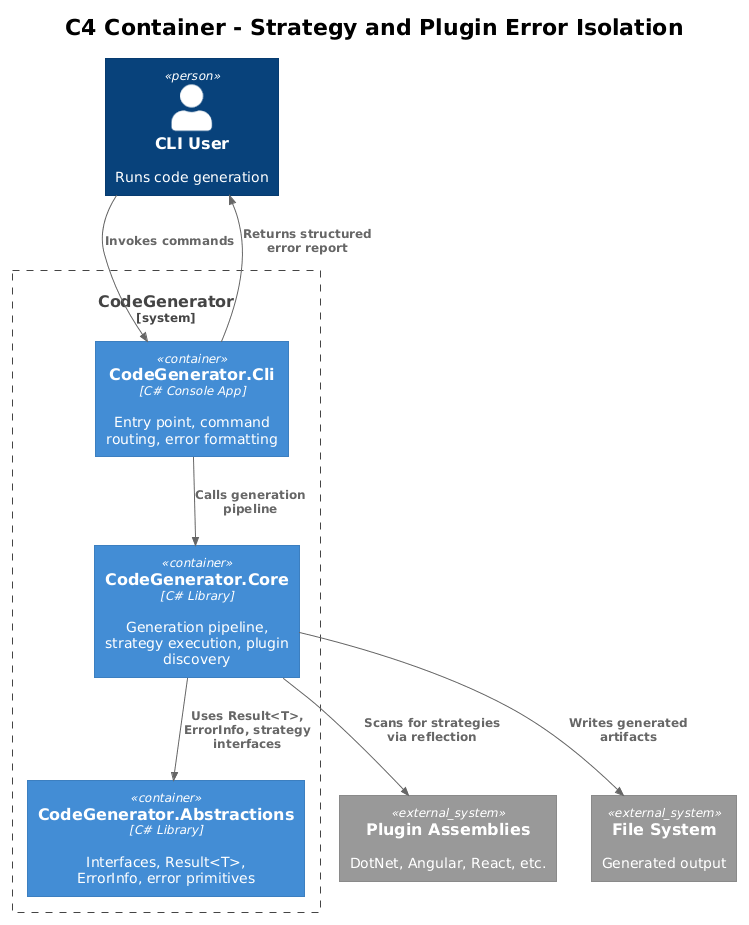

The diagram above was rendered by PlantUML. Its source (embedded in the PNG):
@startuml
!theme plain
!include <C4/C4_Container>

title C4 Container - Strategy and Plugin Error Isolation

Person(user, "CLI User", "Runs code generation")

System_Boundary(codegen, "CodeGenerator") {
    Container(cli, "CodeGenerator.Cli", "C# Console App", "Entry point, command routing, error formatting")
    Container(core, "CodeGenerator.Core", "C# Library", "Generation pipeline, strategy execution, plugin discovery")
    Container(abstractions, "CodeGenerator.Abstractions", "C# Library", "Interfaces, Result<T>, ErrorInfo, error primitives")
}

System_Ext(plugins, "Plugin Assemblies", "DotNet, Angular, React, etc.")
System_Ext(fs, "File System", "Generated output")

Rel(user, cli, "Invokes commands")
Rel(cli, core, "Calls generation pipeline")
Rel(core, abstractions, "Uses Result<T>, ErrorInfo, strategy interfaces")
Rel(core, plugins, "Scans for strategies via reflection")
Rel(core, fs, "Writes generated artifacts")
Rel(cli, user, "Returns structured error report")
@enduml